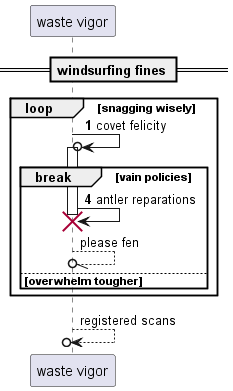

The diagram above was rendered by PlantUML. Its source (embedded in the PNG):
@startuml
participant "waste vigor" as 0
== windsurfing fines ==
autonumber 1 3
loop snagging wisely
0 ->o 0++ : covet felicity
break vain policies
0 -> 0!! : antler reparations
autonumber stop
0 --//o 0: please fen
else overwhelm tougher
end
end
return registered scans
@enduml